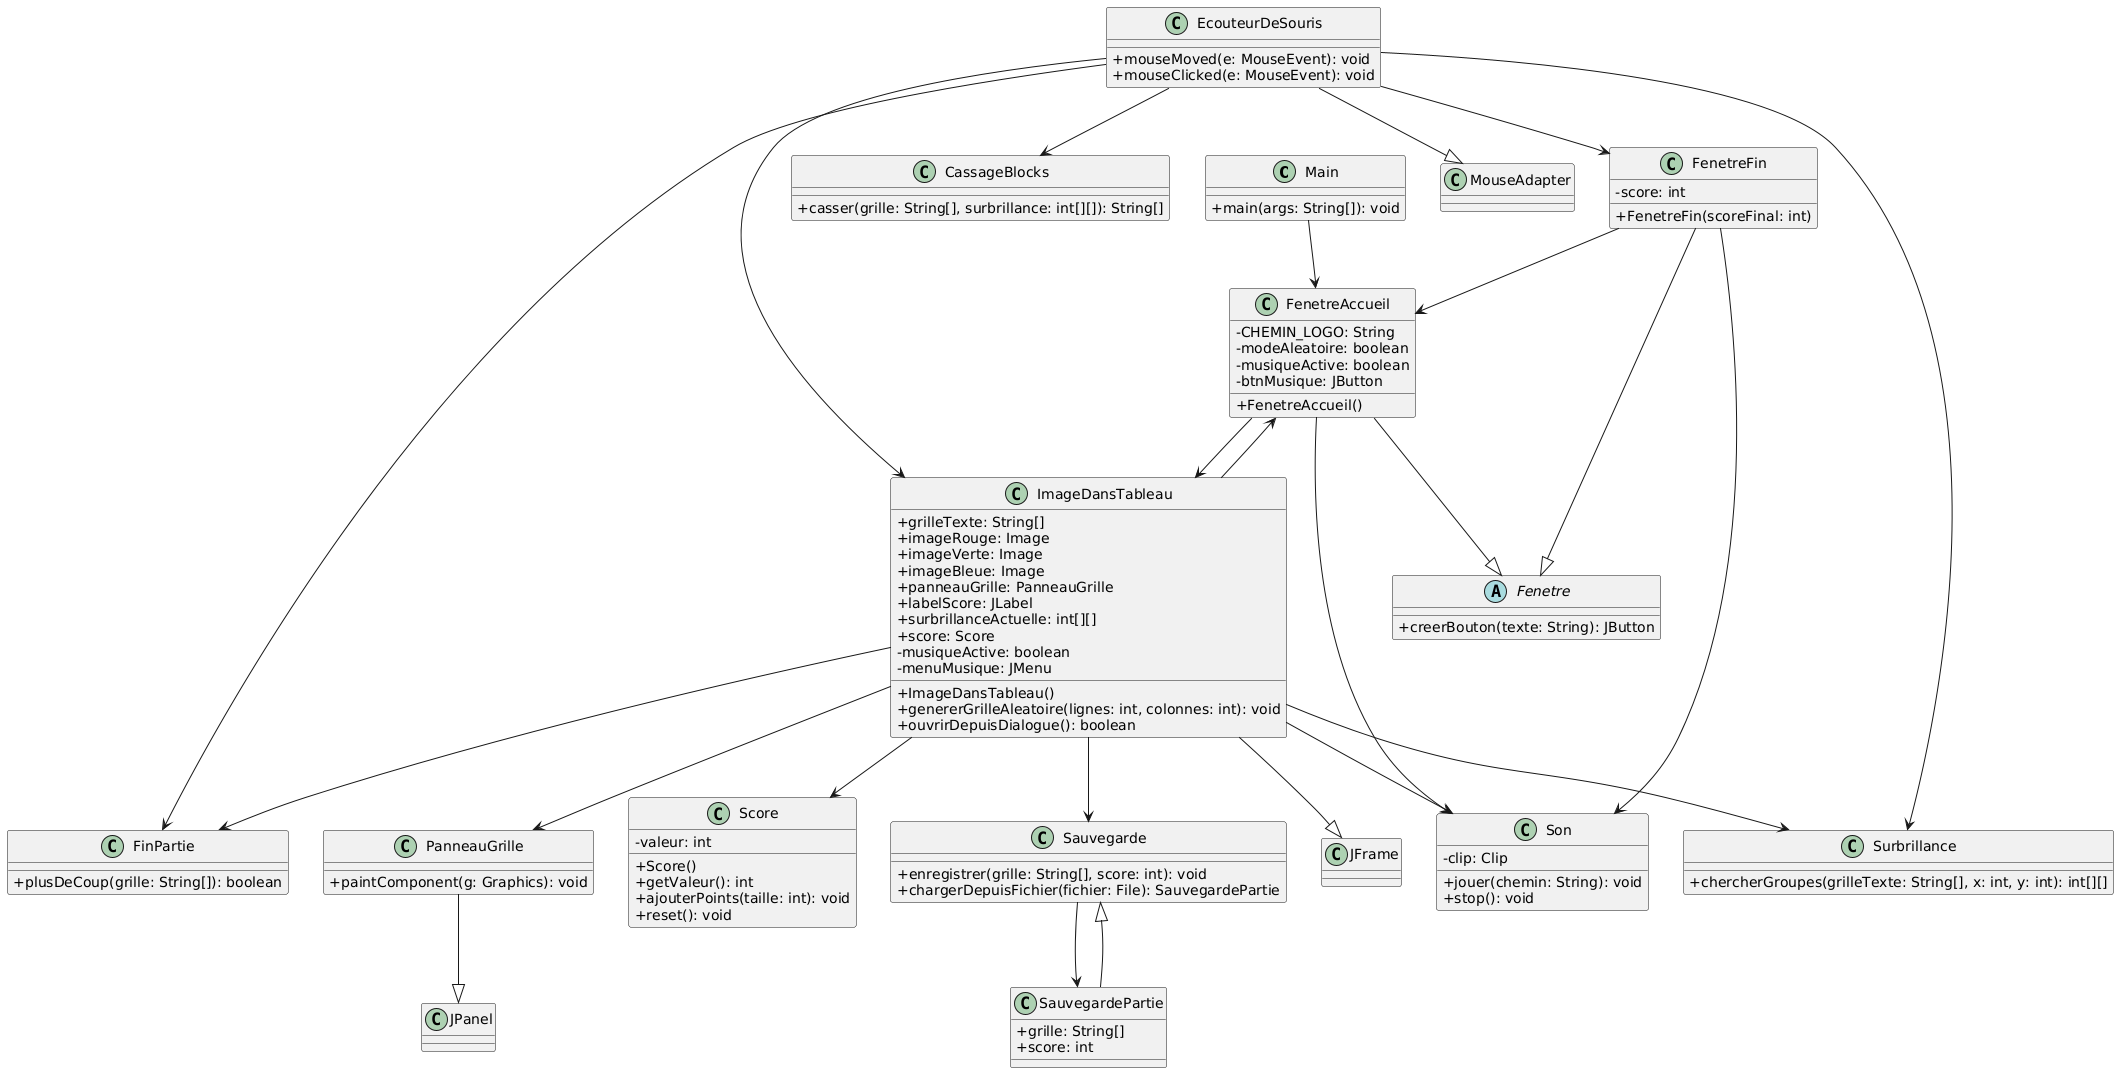

The diagram above was rendered by PlantUML. Its source (embedded in the PNG):
@startuml
' ----------------- Styles
skinparam classAttributeIconSize 0

' ----------------- Classes principales

class Main {
    +main(args: String[]): void
}

abstract class Fenetre {
    +creerBouton(texte: String): JButton
}

class FenetreAccueil {
    -CHEMIN_LOGO: String
    -modeAleatoire: boolean
    -musiqueActive: boolean
    -btnMusique: JButton
    +FenetreAccueil()
}

class ImageDansTableau {
    +grilleTexte: String[]
    +imageRouge: Image
    +imageVerte: Image
    +imageBleue: Image
    +panneauGrille: PanneauGrille
    +labelScore: JLabel
    +surbrillanceActuelle: int[][]
    +score: Score
    -musiqueActive: boolean
    -menuMusique: JMenu
    +ImageDansTableau()
    +genererGrilleAleatoire(lignes: int, colonnes: int): void
    +ouvrirDepuisDialogue(): boolean
}

class PanneauGrille {
    +paintComponent(g: Graphics): void
}

class Score {
    -valeur: int
    +Score()
    +getValeur(): int
    +ajouterPoints(taille: int): void
    +reset(): void
}

class Son {
    -clip: Clip
    +jouer(chemin: String): void
    +stop(): void
}

class Surbrillance {
    +chercherGroupes(grilleTexte: String[], x: int, y: int): int[][]
}

class FinPartie {
    +plusDeCoup(grille: String[]): boolean
}

class FenetreFin {
    -score: int
    +FenetreFin(scoreFinal: int)
}

class Sauvegarde {
    +enregistrer(grille: String[], score: int): void
    +chargerDepuisFichier(fichier: File): SauvegardePartie
}

class SauvegardePartie {
    +grille: String[]
    +score: int
}

class EcouteurDeSouris {
    +mouseMoved(e: MouseEvent): void
    +mouseClicked(e: MouseEvent): void
}

class CassageBlocks {
    +casser(grille: String[], surbrillance: int[][]): String[]
}

' ----------------- Héritages

FenetreAccueil --|> Fenetre
FenetreFin --|> Fenetre
PanneauGrille --|> JPanel
ImageDansTableau --|> JFrame
EcouteurDeSouris --|> MouseAdapter

SauvegardePartie --|> Sauvegarde

' ----------------- Relations d'utilisation (dépendances)

Main --> FenetreAccueil
FenetreAccueil --> ImageDansTableau
FenetreAccueil --> Son

ImageDansTableau --> FenetreAccueil
ImageDansTableau --> PanneauGrille
ImageDansTableau --> Score
ImageDansTableau --> Son
ImageDansTableau --> Sauvegarde
ImageDansTableau --> Surbrillance
ImageDansTableau --> FinPartie

EcouteurDeSouris --> ImageDansTableau
EcouteurDeSouris --> Surbrillance
EcouteurDeSouris --> CassageBlocks
EcouteurDeSouris --> FinPartie
EcouteurDeSouris --> FenetreFin

FenetreFin --> FenetreAccueil
FenetreFin --> Son

Sauvegarde --> SauvegardePartie
@enduml